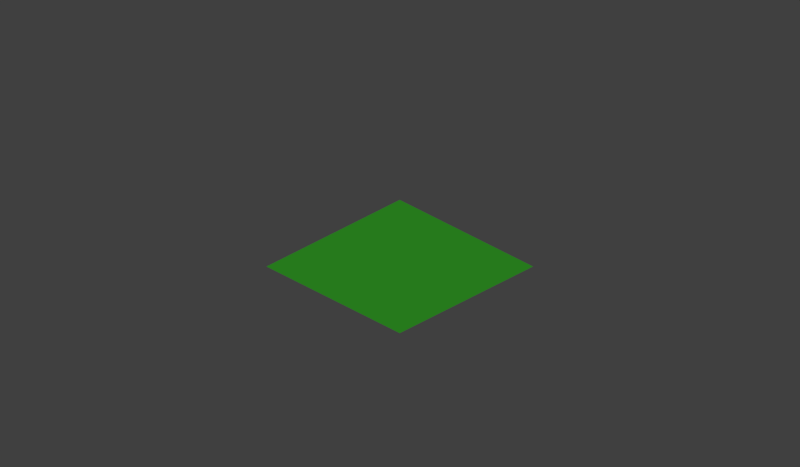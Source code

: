 # Source: common.blend  (saved by Blender 2.69.0; exported with 4.5.12 LTS)
import bpy
from mathutils import Matrix  # noqa: F401  (used for matrix-valued properties, if any)

bpy.ops.wm.read_factory_settings(use_empty=True)
scene = bpy.context.scene
scene.name = 'Scene'

# ---- collections
col_collection_1 = bpy.data.collections.new('Collection 1'); scene.collection.children.link(col_collection_1)

# ---- materials (node trees are filled in below, after node groups)
mat_gra = bpy.data.materials.new('Graß')
mat_gra.alpha_threshold = 0.0
mat_gra.use_transparent_shadow = False
mat_gra.preview_render_type = 'FLAT'
mat_gra.diffuse_color = (0.03008, 0.2955, 0.01791, 1.0)
mat_gra.roughness = 0.5
mat_gra.line_color = (0.0, 0.0, 0.0, 1.0)

# ---- material node trees

# ---- world
world_world = bpy.data.worlds.new('World'); scene.world = world_world
world_world.color = (0.05088, 0.05088, 0.05088)
world_world.use_sun_shadow = False
world_world.sun_shadow_jitter_overblur = 0.0
world_world.cycles.sampling_method = 'MANUAL'
world_world.cycles.sample_map_resolution = 256

# ---- cameras
cam_camera = bpy.data.cameras.new('Camera')
cam_camera.type = 'ORTHO'
cam_camera.clip_end = 100.0
cam_camera.lens = 35.0
cam_camera.sensor_width = 32.0
cam_camera.sensor_height = 18.0
cam_camera.ortho_scale = 8.485
cam_camera.dof.focus_distance = 0.0
cam_camera.dof.aperture_fstop = 128.0

# ---- meshes
me_plane = bpy.data.meshes.new('Plane')
me_plane.from_pydata([(1.0, -1.0, 0.0), (-1.0, -1.0, 0.0), (1.0, 1.0, 0.0), (-1.0, 1.0, 0.0)], [], [(1, 0, 2, 3)])
me_plane.materials.append(mat_gra)
me_plane.use_remesh_preserve_volume = False
me_plane.use_remesh_preserve_attributes = False
me_plane.use_mirror_vertex_groups = False
me_plane.update()

# ---- objects
ob_plane = bpy.data.objects.new('Plane', me_plane)
ob_kamera = bpy.data.objects.new('Kamera', cam_camera)

# ---- transforms, parenting, visibility, modifiers, constraints
ob_plane.location = (0.0, 0.0, 0.0)
ob_plane.lineart.crease_threshold = 0.0
ob_kamera.location = (10.0, 10.0, 8.573)
ob_kamera.rotation_euler = (1.047, 0.0, 2.356)
ob_kamera.lock_rotations_4d = False
ob_kamera.empty_display_type = 'ARROWS'
ob_kamera.color = (0.0, 0.0, 0.0, 0.0)
ob_kamera.hide_viewport = True
ob_kamera.display_type = 'WIRE'
ob_kamera.lineart.crease_threshold = 0.0

# ---- collection membership
col_collection_1.objects.link(ob_plane)
col_collection_1.objects.link(ob_kamera)

# ---- scene / render settings (as saved in the file)
scene.camera = ob_kamera
scene.frame_start = 1; scene.frame_end = 250; scene.frame_set(1)
scene.render.engine = 'BLENDER_EEVEE_NEXT'
scene.render.image_settings.compression = 90
scene.render.resolution_x = 384
scene.render.resolution_y = 224
scene.render.resolution_percentage = 350
scene.render.dither_intensity = 0.0
scene.render.film_transparent = True
scene.cycles.use_denoising = False
scene.cycles.samples = 10
scene.cycles.sampling_pattern = 'TABULATED_SOBOL'
scene.cycles.light_sampling_threshold = 0.0
scene.cycles.use_adaptive_sampling = False
scene.cycles.use_light_tree = False
scene.cycles.blur_glossy = 0.0
scene.cycles.volume_bounces = 1
scene.cycles.pixel_filter_type = 'GAUSSIAN'
scene.cycles.sample_clamp_indirect = 0.0
scene.view_settings.view_transform = 'Standard'
bpy.context.view_layer.update()

# ---- added for rendering (the .blend has no usable light): sun
light_auto_sun = bpy.data.lights.new('AutoSun', 'SUN')
light_auto_sun.energy = 3.0
light_auto_sun.angle = 0.0523599
ob_auto_sun = bpy.data.objects.new('AutoSun', light_auto_sun)
scene.collection.objects.link(ob_auto_sun)
ob_auto_sun.rotation_euler = (0.872665, 0.174533, 0.523599)
bpy.context.view_layer.update()
